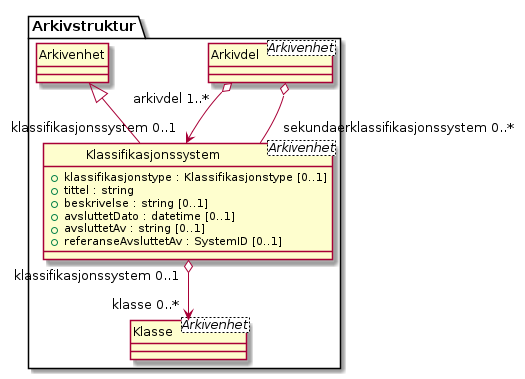

The diagram above was rendered by PlantUML. Its source (embedded in the PNG):
@startuml
skinparam nodesep 100
hide circle
class Arkivstruktur.Klassifikasjonssystem <Arkivenhet> {
  +klassifikasjonstype : Klassifikasjonstype [0..1]
  +tittel : string
  +beskrivelse : string [0..1]
  +avsluttetDato : datetime [0..1]
  +avsluttetAv : string [0..1]
  +referanseAvsluttetAv : SystemID [0..1]
}
class Arkivstruktur.Arkivdel <Arkivenhet> {
}
Arkivstruktur.Arkivdel "arkivdel 1..*" o--> "klassifikasjonssystem 0..1" Arkivstruktur.Klassifikasjonssystem
Arkivstruktur.Arkivdel o-- "sekundaerklassifikasjonssystem 0..*" Arkivstruktur.Klassifikasjonssystem
class Arkivstruktur.Arkivenhet {
}
Arkivstruktur.Arkivenhet <|-- Arkivstruktur.Klassifikasjonssystem
class Arkivstruktur.Klasse <Arkivenhet> {
}
Arkivstruktur.Klassifikasjonssystem "klassifikasjonssystem 0..1" o--> "klasse 0..*" Arkivstruktur.Klasse
@enduml